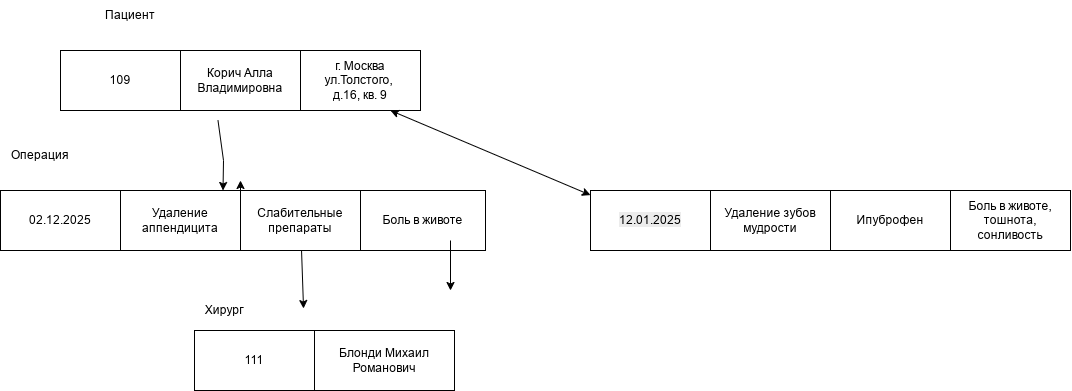

The diagram above was exported from draw.io. Its source (the exported page's mxGraphModel, read from the mxfile embedded in the PNG):
<mxGraphModel dx="1560" dy="822" grid="1" gridSize="10" guides="1" tooltips="1" connect="1" arrows="1" fold="1" page="1" pageScale="1" pageWidth="827" pageHeight="1169" math="0" shadow="0">
  <root>
    <mxCell id="0" />
    <mxCell id="1" parent="0" />
    <mxCell id="jfip6JGpJl7WQ4G4ZMfl-80" edge="1" parent="1" style="rounded=0;orthogonalLoop=1;jettySize=auto;html=1;entryX=0.192;entryY=-0.033;entryDx=0;entryDy=0;entryPerimeter=0;">
      <mxGeometry relative="1" as="geometry">
        <mxPoint x="461.0361281526925" y="560" as="sourcePoint" />
        <mxPoint x="463.03999999999996" y="618.02" as="targetPoint" />
      </mxGeometry>
    </mxCell>
    <mxCell id="jfip6JGpJl7WQ4G4ZMfl-90" parent="1" style="rounded=0;whiteSpace=wrap;html=1;" value="109" vertex="1">
      <mxGeometry height="60" width="120" x="220" y="360" as="geometry" />
    </mxCell>
    <mxCell id="_gjqslfUXJnavnSkWY-3-1" parent="1" style="rounded=0;whiteSpace=wrap;html=1;" value="г. Москва ул.Толстого,&amp;nbsp;&lt;div&gt;д.16, кв. 9&lt;/div&gt;" vertex="1">
      <mxGeometry height="60" width="120" x="460" y="360" as="geometry" />
    </mxCell>
    <mxCell id="_gjqslfUXJnavnSkWY-3-4" edge="1" parent="1" style="endArrow=classic;html=1;rounded=0;" value="">
      <mxGeometry height="50" relative="1" width="50" as="geometry">
        <Array as="points">
          <mxPoint x="383" y="470" />
        </Array>
        <mxPoint x="377.5" y="430" as="sourcePoint" />
        <mxPoint x="382.5" y="500" as="targetPoint" />
      </mxGeometry>
    </mxCell>
    <mxCell id="_gjqslfUXJnavnSkWY-3-8" parent="1" style="text;html=1;whiteSpace=wrap;strokeColor=none;fillColor=none;align=center;verticalAlign=middle;rounded=0;" value="Пациент" vertex="1">
      <mxGeometry height="30" width="60" x="260" y="310" as="geometry" />
    </mxCell>
    <mxCell id="_gjqslfUXJnavnSkWY-3-10" parent="1" style="text;html=1;whiteSpace=wrap;strokeColor=none;fillColor=none;align=center;verticalAlign=middle;rounded=0;" value="Операция" vertex="1">
      <mxGeometry height="30" width="60" x="170" y="450" as="geometry" />
    </mxCell>
    <mxCell id="_gjqslfUXJnavnSkWY-3-11" parent="1" style="rounded=0;whiteSpace=wrap;html=1;" value="02.12.2025" vertex="1">
      <mxGeometry height="60" width="120" x="160" y="500" as="geometry" />
    </mxCell>
    <mxCell id="-Z7t2Mn4N4T4My6inng5-29" edge="1" parent="1" source="_gjqslfUXJnavnSkWY-3-12" style="edgeStyle=orthogonalEdgeStyle;rounded=0;orthogonalLoop=1;jettySize=auto;html=1;exitX=1;exitY=0;exitDx=0;exitDy=0;">
      <mxGeometry relative="1" as="geometry">
        <mxPoint x="400" y="490" as="targetPoint" />
      </mxGeometry>
    </mxCell>
    <mxCell id="_gjqslfUXJnavnSkWY-3-12" parent="1" style="rounded=0;whiteSpace=wrap;html=1;" value="Удаление аппендицита" vertex="1">
      <mxGeometry height="60" width="120" x="280" y="500" as="geometry" />
    </mxCell>
    <mxCell id="_gjqslfUXJnavnSkWY-3-13" parent="1" style="rounded=0;whiteSpace=wrap;html=1;" value="Слабительные препараты" vertex="1">
      <mxGeometry height="60" width="120" x="400" y="500" as="geometry" />
    </mxCell>
    <mxCell id="_gjqslfUXJnavnSkWY-3-14" parent="1" style="rounded=0;whiteSpace=wrap;html=1;" value="Боль в животе" vertex="1">
      <mxGeometry height="60" width="125" x="520" y="500" as="geometry" />
    </mxCell>
    <mxCell id="_gjqslfUXJnavnSkWY-3-16" parent="1" style="rounded=0;whiteSpace=wrap;html=1;" value="111" vertex="1">
      <mxGeometry height="60" width="120" x="354" y="640" as="geometry" />
    </mxCell>
    <mxCell id="_gjqslfUXJnavnSkWY-3-17" parent="1" style="rounded=0;whiteSpace=wrap;html=1;" value="Блонди Михаил Романович" vertex="1">
      <mxGeometry height="60" width="140" x="474" y="640" as="geometry" />
    </mxCell>
    <mxCell id="_gjqslfUXJnavnSkWY-3-25" parent="1" style="text;html=1;whiteSpace=wrap;strokeColor=none;fillColor=none;align=center;verticalAlign=middle;rounded=0;" value="Хирург" vertex="1">
      <mxGeometry height="160" width="60" x="354" y="540" as="geometry" />
    </mxCell>
    <mxCell id="-Z7t2Mn4N4T4My6inng5-2" parent="1" style="whiteSpace=wrap;html=1;" value="Корич Алла Владимировна" vertex="1">
      <mxGeometry height="60" width="120" x="340" y="360" as="geometry" />
    </mxCell>
    <mxCell id="-Z7t2Mn4N4T4My6inng5-12" edge="1" parent="1" style="edgeStyle=none;orthogonalLoop=1;jettySize=auto;html=1;rounded=0;" value="">
      <mxGeometry relative="1" width="100" as="geometry">
        <Array as="points" />
        <mxPoint x="610" y="550" as="sourcePoint" />
        <mxPoint x="610" y="600" as="targetPoint" />
      </mxGeometry>
    </mxCell>
    <mxCell id="-Z7t2Mn4N4T4My6inng5-15" parent="1" style="whiteSpace=wrap;html=1;" value="&lt;span style=&quot;color: rgb(0, 0, 0); font-family: Helvetica; font-size: 12px; font-style: normal; font-variant-ligatures: normal; font-variant-caps: normal; font-weight: 400; letter-spacing: normal; orphans: 2; text-align: center; text-indent: 0px; text-transform: none; widows: 2; word-spacing: 0px; -webkit-text-stroke-width: 0px; white-space: normal; background-color: rgb(236, 236, 236); text-decoration-thickness: initial; text-decoration-style: initial; text-decoration-color: initial; float: none; display: inline !important;&quot;&gt;12.01.2025&lt;/span&gt;" vertex="1">
      <mxGeometry height="60" width="120" x="750" y="500" as="geometry" />
    </mxCell>
    <mxCell id="-Z7t2Mn4N4T4My6inng5-16" parent="1" style="whiteSpace=wrap;html=1;" value="Удаление зубов мудрости" vertex="1">
      <mxGeometry height="60" width="120" x="870" y="500" as="geometry" />
    </mxCell>
    <mxCell id="-Z7t2Mn4N4T4My6inng5-20" parent="1" style="whiteSpace=wrap;html=1;" value="Ипуброфен" vertex="1">
      <mxGeometry height="60" width="120" x="990" y="500" as="geometry" />
    </mxCell>
    <mxCell id="-Z7t2Mn4N4T4My6inng5-21" parent="1" style="whiteSpace=wrap;html=1;" value="Боль в животе, тошнота, сонливость" vertex="1">
      <mxGeometry height="60" width="120" x="1110" y="500" as="geometry" />
    </mxCell>
    <mxCell id="-Z7t2Mn4N4T4My6inng5-30" edge="1" parent="1" source="-Z7t2Mn4N4T4My6inng5-15" style="endArrow=classic;startArrow=classic;html=1;rounded=0;" value="">
      <mxGeometry height="50" relative="1" width="50" as="geometry">
        <mxPoint x="500" y="470" as="sourcePoint" />
        <mxPoint x="550" y="420" as="targetPoint" />
      </mxGeometry>
    </mxCell>
  </root>
</mxGraphModel>